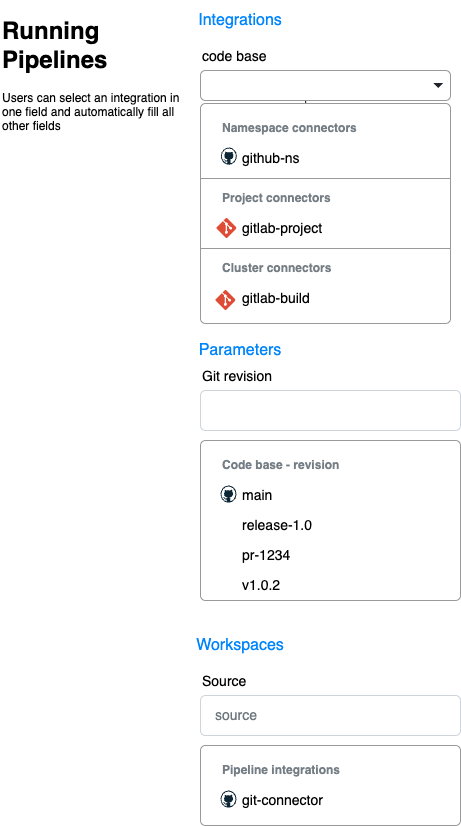

The diagram above was exported from draw.io. Its source (the exported page's mxGraphModel, read from the mxfile embedded in the PNG):
<mxGraphModel dx="1586" dy="841" grid="1" gridSize="10" guides="1" tooltips="1" connect="1" arrows="1" fold="1" page="1" pageScale="1" pageWidth="850" pageHeight="1100" math="0" shadow="0">
  <root>
    <mxCell id="0" />
    <mxCell id="1" parent="0" />
    <mxCell id="77" value="&lt;h1 style=&quot;margin-top: 0px;&quot;&gt;Running Pipelines&lt;/h1&gt;&lt;p&gt;Users can select an integration in one field and automatically fill all other fields&lt;/p&gt;" style="text;html=1;whiteSpace=wrap;overflow=hidden;rounded=0;" parent="1" vertex="1">
      <mxGeometry x="840" y="70" width="180" height="120" as="geometry" />
    </mxCell>
    <mxCell id="89" value="Git revision" style="fillColor=none;strokeColor=none;align=left;fontSize=14;" parent="1" vertex="1">
      <mxGeometry x="1040" y="420" width="100" height="30" as="geometry" />
    </mxCell>
    <mxCell id="90" value="" style="html=1;shadow=0;dashed=0;shape=mxgraph.bootstrap.rrect;rSize=5;fillColor=#ffffff;strokeColor=#CED4DA;align=left;spacing=15;fontSize=14;fontColor=#6C767D;" parent="1" vertex="1">
      <mxGeometry x="1040" y="450" width="260" height="40" as="geometry" />
    </mxCell>
    <mxCell id="91" value="" style="swimlane;container=1;shape=mxgraph.bootstrap.rrect;rSize=5;strokeColor=#999999;fillColor=#ffffff;fontStyle=0;childLayout=stackLayout;horizontal=1;startSize=0;horizontalStack=0;resizeParent=1;resizeParentMax=0;resizeLast=0;collapsible=0;marginBottom=0;whiteSpace=wrap;html=1;" parent="1" vertex="1">
      <mxGeometry x="1040" y="500" width="260" height="160" as="geometry" />
    </mxCell>
    <mxCell id="92" value="" style="text;align=center;verticalAlign=middle;spacingLeft=10;spacingRight=10;overflow=hidden;points=[[0,0.5],[1,0.5]];portConstraint=eastwest;rotatable=0;whiteSpace=wrap;html=1;fontColor=inherit;" parent="91" vertex="1">
      <mxGeometry width="260" height="10" as="geometry" />
    </mxCell>
    <mxCell id="93" value="Code base - revision" style="text;align=left;verticalAlign=middle;spacingLeft=20;spacingRight=10;overflow=hidden;points=[[0,0.5],[1,0.5]];portConstraint=eastwest;rotatable=0;whiteSpace=wrap;html=1;fontColor=#757E85;fontSize=12;fontStyle=1;" parent="91" vertex="1">
      <mxGeometry y="10" width="260" height="30" as="geometry" />
    </mxCell>
    <mxCell id="94" value="main" style="text;align=left;verticalAlign=middle;spacingLeft=40;spacingRight=10;overflow=hidden;points=[[0,0.5],[1,0.5]];portConstraint=eastwest;rotatable=0;whiteSpace=wrap;html=1;fontColor=inherit;fontSize=14;fontStyle=0;" parent="91" vertex="1">
      <mxGeometry y="40" width="260" height="30" as="geometry" />
    </mxCell>
    <mxCell id="110" value="release-1.0" style="text;align=left;verticalAlign=middle;spacingLeft=40;spacingRight=10;overflow=hidden;points=[[0,0.5],[1,0.5]];portConstraint=eastwest;rotatable=0;whiteSpace=wrap;html=1;fontColor=inherit;fontSize=14;fontStyle=0;" parent="91" vertex="1">
      <mxGeometry y="70" width="260" height="30" as="geometry" />
    </mxCell>
    <mxCell id="112" value="pr-1234" style="text;align=left;verticalAlign=middle;spacingLeft=40;spacingRight=10;overflow=hidden;points=[[0,0.5],[1,0.5]];portConstraint=eastwest;rotatable=0;whiteSpace=wrap;html=1;fontColor=inherit;fontSize=14;fontStyle=0;" parent="91" vertex="1">
      <mxGeometry y="100" width="260" height="30" as="geometry" />
    </mxCell>
    <mxCell id="111" value="v1.0.2" style="text;align=left;verticalAlign=middle;spacingLeft=40;spacingRight=10;overflow=hidden;points=[[0,0.5],[1,0.5]];portConstraint=eastwest;rotatable=0;whiteSpace=wrap;html=1;fontColor=inherit;fontSize=14;fontStyle=0;" parent="91" vertex="1">
      <mxGeometry y="130" width="260" height="30" as="geometry" />
    </mxCell>
    <mxCell id="99" value="" style="dashed=0;outlineConnect=0;html=1;align=center;labelPosition=center;verticalLabelPosition=bottom;verticalAlign=top;shape=mxgraph.weblogos.github" parent="1" vertex="1">
      <mxGeometry x="1060" y="545" width="16" height="17.19" as="geometry" />
    </mxCell>
    <mxCell id="100" value="Parameters" style="html=1;shadow=0;dashed=0;shape=mxgraph.bootstrap.rrect;rSize=5;strokeColor=none;strokeWidth=1;fillColor=none;fontColor=#0085FC;whiteSpace=wrap;align=center;verticalAlign=middle;spacingLeft=0;fontStyle=0;fontSize=16;spacing=5;" parent="1" vertex="1">
      <mxGeometry x="1050" y="390" width="60" height="40" as="geometry" />
    </mxCell>
    <mxCell id="101" value="Workspaces" style="html=1;shadow=0;dashed=0;shape=mxgraph.bootstrap.rrect;rSize=5;strokeColor=none;strokeWidth=1;fillColor=none;fontColor=#0085FC;whiteSpace=wrap;align=center;verticalAlign=middle;spacingLeft=0;fontStyle=0;fontSize=16;spacing=5;" parent="1" vertex="1">
      <mxGeometry x="1050" y="685" width="60" height="40" as="geometry" />
    </mxCell>
    <mxCell id="102" value="Source" style="fillColor=none;strokeColor=none;align=left;fontSize=14;" parent="1" vertex="1">
      <mxGeometry x="1040" y="725" width="100" height="30" as="geometry" />
    </mxCell>
    <mxCell id="103" value="source" style="html=1;shadow=0;dashed=0;shape=mxgraph.bootstrap.rrect;rSize=5;fillColor=#ffffff;strokeColor=#CED4DA;align=left;spacing=15;fontSize=14;fontColor=#6C767D;" parent="1" vertex="1">
      <mxGeometry x="1040" y="755" width="260" height="40" as="geometry" />
    </mxCell>
    <mxCell id="104" value="" style="swimlane;container=1;shape=mxgraph.bootstrap.rrect;rSize=5;strokeColor=#999999;fillColor=#ffffff;fontStyle=0;childLayout=stackLayout;horizontal=1;startSize=0;horizontalStack=0;resizeParent=1;resizeParentMax=0;resizeLast=0;collapsible=0;marginBottom=0;whiteSpace=wrap;html=1;" parent="1" vertex="1">
      <mxGeometry x="1040" y="805" width="260" height="80" as="geometry" />
    </mxCell>
    <mxCell id="105" value="" style="text;align=center;verticalAlign=middle;spacingLeft=10;spacingRight=10;overflow=hidden;points=[[0,0.5],[1,0.5]];portConstraint=eastwest;rotatable=0;whiteSpace=wrap;html=1;fontColor=inherit;" parent="104" vertex="1">
      <mxGeometry width="260" height="10" as="geometry" />
    </mxCell>
    <mxCell id="106" value="Pipeline integrations" style="text;align=left;verticalAlign=middle;spacingLeft=20;spacingRight=10;overflow=hidden;points=[[0,0.5],[1,0.5]];portConstraint=eastwest;rotatable=0;whiteSpace=wrap;html=1;fontColor=#757E85;fontSize=12;fontStyle=1;" parent="104" vertex="1">
      <mxGeometry y="10" width="260" height="30" as="geometry" />
    </mxCell>
    <mxCell id="107" value="git-connector&amp;nbsp;" style="text;align=left;verticalAlign=middle;spacingLeft=40;spacingRight=10;overflow=hidden;points=[[0,0.5],[1,0.5]];portConstraint=eastwest;rotatable=0;whiteSpace=wrap;html=1;fontColor=inherit;fontSize=14;fontStyle=0;" parent="104" vertex="1">
      <mxGeometry y="40" width="260" height="30" as="geometry" />
    </mxCell>
    <mxCell id="108" value="" style="text;align=center;verticalAlign=middle;spacingLeft=10;spacingRight=10;overflow=hidden;points=[[0,0.5],[1,0.5]];portConstraint=eastwest;rotatable=0;whiteSpace=wrap;html=1;fontColor=inherit;" parent="104" vertex="1">
      <mxGeometry y="70" width="260" height="10" as="geometry" />
    </mxCell>
    <mxCell id="109" value="" style="dashed=0;outlineConnect=0;html=1;align=center;labelPosition=center;verticalLabelPosition=bottom;verticalAlign=top;shape=mxgraph.weblogos.github" parent="1" vertex="1">
      <mxGeometry x="1060" y="850" width="16" height="17.19" as="geometry" />
    </mxCell>
    <mxCell id="115" value="Integrations" style="html=1;shadow=0;dashed=0;shape=mxgraph.bootstrap.rrect;rSize=5;strokeColor=none;strokeWidth=1;fillColor=none;fontColor=#0085FC;whiteSpace=wrap;align=center;verticalAlign=middle;spacingLeft=0;fontStyle=0;fontSize=16;spacing=5;" parent="1" vertex="1">
      <mxGeometry x="1050" y="60" width="60" height="40" as="geometry" />
    </mxCell>
    <mxCell id="116" value="code base" style="fillColor=none;strokeColor=none;align=left;fontSize=14;" parent="1" vertex="1">
      <mxGeometry x="1040" y="100" width="100" height="30" as="geometry" />
    </mxCell>
    <mxCell id="117" value="" style="edgeStyle=none;html=1;" parent="1" target="127" edge="1">
      <mxGeometry relative="1" as="geometry">
        <mxPoint x="1145" y="160" as="sourcePoint" />
      </mxGeometry>
    </mxCell>
    <mxCell id="118" value="" style="swimlane;container=1;shape=mxgraph.bootstrap.rrect;rSize=5;strokeColor=#999999;fillColor=#ffffff;fontStyle=0;childLayout=stackLayout;horizontal=1;startSize=0;horizontalStack=0;resizeParent=1;resizeParentMax=0;resizeLast=0;collapsible=0;marginBottom=0;whiteSpace=wrap;html=1;" parent="1" vertex="1">
      <mxGeometry x="1040" y="163" width="250" height="220" as="geometry" />
    </mxCell>
    <mxCell id="119" value="" style="text;align=center;verticalAlign=middle;spacingLeft=10;spacingRight=10;overflow=hidden;points=[[0,0.5],[1,0.5]];portConstraint=eastwest;rotatable=0;whiteSpace=wrap;html=1;fontColor=inherit;" parent="118" vertex="1">
      <mxGeometry width="250" height="10" as="geometry" />
    </mxCell>
    <mxCell id="120" value="Namespace connectors" style="text;align=left;verticalAlign=middle;spacingLeft=20;spacingRight=10;overflow=hidden;points=[[0,0.5],[1,0.5]];portConstraint=eastwest;rotatable=0;whiteSpace=wrap;html=1;fontColor=#757E85;fontSize=12;fontStyle=1;" parent="118" vertex="1">
      <mxGeometry y="10" width="250" height="30" as="geometry" />
    </mxCell>
    <mxCell id="121" value="github-ns" style="text;align=left;verticalAlign=middle;spacingLeft=40;spacingRight=10;overflow=hidden;points=[[0,0.5],[1,0.5]];portConstraint=eastwest;rotatable=0;whiteSpace=wrap;html=1;fontColor=inherit;fontSize=14;fontStyle=0;" parent="118" vertex="1">
      <mxGeometry y="40" width="250" height="30" as="geometry" />
    </mxCell>
    <mxCell id="122" value="" style="text;shape=line;strokeColor=inherit;align=center;verticalAlign=middle;spacingLeft=20;spacingRight=10;overflow=hidden;points=[[0,0.5],[1,0.5]];portConstraint=eastwest;rotatable=0;whiteSpace=wrap;html=1;fontColor=inherit;" parent="118" vertex="1">
      <mxGeometry y="70" width="250" height="10" as="geometry" />
    </mxCell>
    <mxCell id="123" value="Project connectors" style="text;align=left;verticalAlign=middle;spacingLeft=20;spacingRight=10;overflow=hidden;points=[[0,0.5],[1,0.5]];portConstraint=eastwest;rotatable=0;whiteSpace=wrap;html=1;fontColor=#757E85;fontSize=12;fontStyle=1;" parent="118" vertex="1">
      <mxGeometry y="80" width="250" height="30" as="geometry" />
    </mxCell>
    <mxCell id="124" value="gitlab-project" style="text;align=left;verticalAlign=middle;spacingLeft=40;spacingRight=10;overflow=hidden;points=[[0,0.5],[1,0.5]];portConstraint=eastwest;rotatable=0;whiteSpace=wrap;html=1;fontColor=inherit;fontSize=14;fontStyle=0;" parent="118" vertex="1">
      <mxGeometry y="110" width="250" height="30" as="geometry" />
    </mxCell>
    <mxCell id="125" value="" style="text;shape=line;strokeColor=inherit;align=center;verticalAlign=middle;spacingLeft=20;spacingRight=10;overflow=hidden;points=[[0,0.5],[1,0.5]];portConstraint=eastwest;rotatable=0;whiteSpace=wrap;html=1;fontColor=inherit;" parent="118" vertex="1">
      <mxGeometry y="140" width="250" height="10" as="geometry" />
    </mxCell>
    <mxCell id="126" value="Cluster connectors" style="text;align=left;verticalAlign=middle;spacingLeft=20;spacingRight=10;overflow=hidden;points=[[0,0.5],[1,0.5]];portConstraint=eastwest;rotatable=0;whiteSpace=wrap;html=1;fontColor=#757E85;fontSize=12;fontStyle=1;" parent="118" vertex="1">
      <mxGeometry y="150" width="250" height="30" as="geometry" />
    </mxCell>
    <mxCell id="127" value="gitlab-build" style="text;align=left;verticalAlign=middle;spacingLeft=40;spacingRight=10;overflow=hidden;points=[[0,0.5],[1,0.5]];portConstraint=eastwest;rotatable=0;whiteSpace=wrap;html=1;fontColor=inherit;fontSize=14;fontStyle=0;" parent="118" vertex="1">
      <mxGeometry y="180" width="250" height="30" as="geometry" />
    </mxCell>
    <mxCell id="130" value="" style="text;align=center;verticalAlign=middle;spacingLeft=10;spacingRight=10;overflow=hidden;points=[[0,0.5],[1,0.5]];portConstraint=eastwest;rotatable=0;whiteSpace=wrap;html=1;fontColor=inherit;" parent="118" vertex="1">
      <mxGeometry y="210" width="250" height="10" as="geometry" />
    </mxCell>
    <mxCell id="131" value="" style="shape=image;verticalLabelPosition=bottom;labelBackgroundColor=default;verticalAlign=top;aspect=fixed;imageAspect=0;image=data:image/svg+xml,(base64 omitted: 2572 chars);" parent="1" vertex="1">
      <mxGeometry x="1053" y="278" width="26.67" height="20" as="geometry" />
    </mxCell>
    <mxCell id="132" value="" style="shape=image;verticalLabelPosition=bottom;labelBackgroundColor=default;verticalAlign=top;aspect=fixed;imageAspect=0;image=data:image/svg+xml,(base64 omitted: 2572 chars);" parent="1" vertex="1">
      <mxGeometry x="1052" y="350" width="26.67" height="20" as="geometry" />
    </mxCell>
    <mxCell id="136" value="" style="dashed=0;outlineConnect=0;html=1;align=center;labelPosition=center;verticalLabelPosition=bottom;verticalAlign=top;shape=mxgraph.weblogos.github" parent="1" vertex="1">
      <mxGeometry x="1060.34" y="207" width="16" height="17.19" as="geometry" />
    </mxCell>
    <mxCell id="137" value="" style="html=1;shadow=0;dashed=0;shape=mxgraph.bootstrap.rrect;rSize=5;fillColor=none;strokeColor=#999999;align=left;spacing=15;fontSize=14;fontColor=#6C767D;" parent="1" vertex="1">
      <mxGeometry x="1040" y="130" width="250" height="30" as="geometry" />
    </mxCell>
    <mxCell id="138" value="" style="shape=triangle;direction=south;fillColor=#212529;strokeColor=none;perimeter=none;" parent="137" vertex="1">
      <mxGeometry x="1" y="0.5" width="10" height="5" relative="1" as="geometry">
        <mxPoint x="-17" y="-2.5" as="offset" />
      </mxGeometry>
    </mxCell>
  </root>
</mxGraphModel>